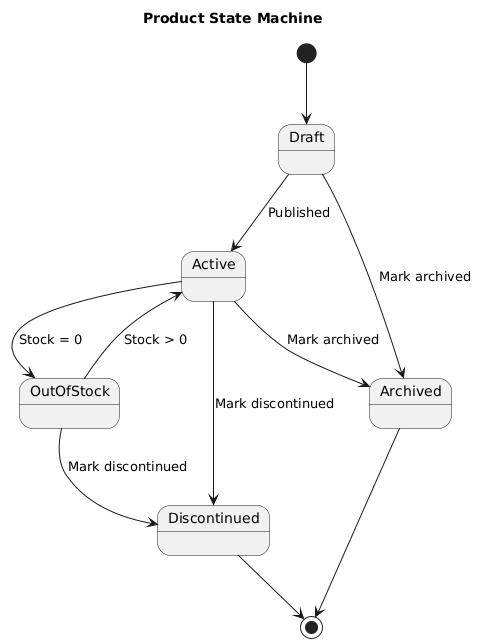

The diagram above was rendered by PlantUML. Its source (embedded in the PNG):
@startuml
title Product State Machine

[*] --> Draft
Draft --> Active : Published
Draft --> Archived : Mark archived

Active --> OutOfStock : Stock = 0
Active --> Discontinued : Mark discontinued
Active --> Archived : Mark archived

OutOfStock --> Active : Stock > 0
OutOfStock --> Discontinued : Mark discontinued

Discontinued --> [*]
Archived --> [*]
@enduml